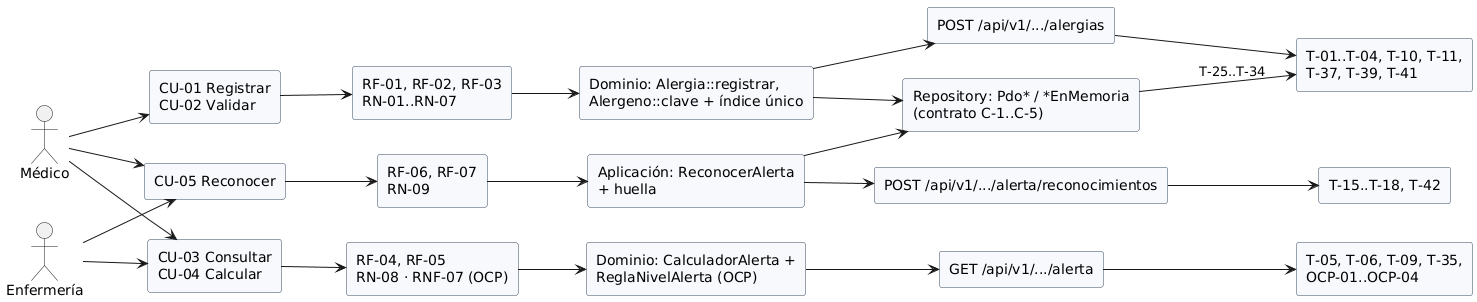

The diagram above was rendered by PlantUML. Its source (embedded in the PNG):
@startuml semana-06-diagrama-trazable
' De actor a prueba: cada decisión tiene evidencia
left to right direction
skinparam rectangleBorderColor #34495E
skinparam rectangleBackgroundColor #F7F9FC
actor "Médico" as MED
actor "Enfermería" as ENF
rectangle "CU-01 Registrar\nCU-02 Validar" as CU1
rectangle "CU-03 Consultar\nCU-04 Calcular" as CU3
rectangle "CU-05 Reconocer" as CU5
rectangle "RF-01, RF-02, RF-03\nRN-01..RN-07" as RF1
rectangle "RF-04, RF-05\nRN-08 · RNF-07 (OCP)" as RF4
rectangle "RF-06, RF-07\nRN-09" as RF6
rectangle "Dominio: Alergia::registrar,\nAlergeno::clave + índice único" as D1
rectangle "Dominio: CalculadorAlerta +\nReglaNivelAlerta (OCP)" as D4
rectangle "Aplicación: ReconocerAlerta\n+ huella" as D6
rectangle "Repository: Pdo* / *EnMemoria\n(contrato C-1..C-5)" as REP
rectangle "POST /api/v1/.../alergias" as API1
rectangle "GET /api/v1/.../alerta" as API4
rectangle "POST /api/v1/.../alerta/reconocimientos" as API6
rectangle "T-01..T-04, T-10, T-11,\nT-37, T-39, T-41" as P1
rectangle "T-05, T-06, T-09, T-35,\nOCP-01..OCP-04" as P4
rectangle "T-15..T-18, T-42" as P6
MED --> CU1
MED --> CU3
ENF --> CU3
ENF --> CU5
MED --> CU5
CU1 --> RF1
CU3 --> RF4
CU5 --> RF6
RF1 --> D1
RF4 --> D4
RF6 --> D6
D1 --> REP
D6 --> REP
D1 --> API1
D4 --> API4
D6 --> API6
API1 --> P1
API4 --> P4
API6 --> P6
REP --> P1 : T-25..T-34
@enduml